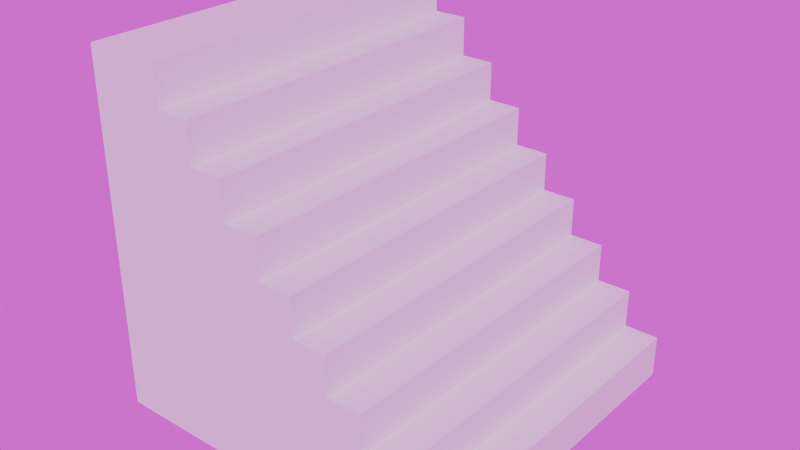 # Source: Stairs.blend  (saved by Blender 4.1.24; exported with 4.5.12 LTS)
import bpy
from mathutils import Matrix  # noqa: F401  (used for matrix-valued properties, if any)

bpy.ops.wm.read_factory_settings(use_empty=True)
scene = bpy.context.scene
scene.name = 'Scene'

# ---- collections
col_collection = bpy.data.collections.new('Collection'); scene.collection.children.link(col_collection)

# ---- materials (node trees are filled in below, after node groups)
mat_material = bpy.data.materials.new('Material')
mat_material.alpha_threshold = 0.0
mat_material.use_transparent_shadow = False
mat_material.roughness = 0.5
mat_material.line_color = (0.0, 0.0, 0.0, 1.0)

# ---- material node trees
mat_material.use_nodes = True; mat_material.node_tree.nodes.clear()
_N = mat_material.node_tree.nodes; _L = mat_material.node_tree.links
n0 = _N.new('ShaderNodeOutputMaterial'); n0.name = 'Material Output'; n0.location = (300, 300)
n1 = _N.new('ShaderNodeBsdfPrincipled'); n1.name = 'Principled BSDF'; n1.location = (10, 300)
n1.inputs[3].default_value = 1.45
_L.new(n1.outputs[0], n0.inputs[0])
n0.is_active_output = True

# ---- world
world_world = bpy.data.worlds.new('World'); scene.world = world_world
world_world.use_nodes = True; world_world.node_tree.nodes.clear()
_N = world_world.node_tree.nodes; _L = world_world.node_tree.links
n0 = _N.new('ShaderNodeOutputWorld'); n0.name = 'World Output'; n0.location = (300, 300)
n1 = _N.new('ShaderNodeBackground'); n1.name = 'Background'; n1.location = (10, 300)
n2 = _N.new('ShaderNodeTexImage'); n2.name = 'Image Texture'; n2.location = (-280, 280)
_L.new(n1.outputs[0], n0.inputs[0])
_L.new(n2.outputs[0], n1.inputs[0])
n0.is_active_output = True
world_world.color = (0.05088, 0.05088, 0.05088)
world_world.use_sun_shadow = False
world_world.sun_shadow_jitter_overblur = 0.0

# ---- meshes
me_cube = bpy.data.meshes.new('Cube')
me_cube.from_pydata([(1.0, 1.0, -1.0), (1.0, -1.0, -1.0), (-1.0, 1.0, 1.0), (-1.0, 1.0, -1.0), (-1.0, -1.0, 1.0), (-1.0, -1.0, -1.0), (-0.7595, 1.0, 1.0), (1.0, 1.0, -0.7595), (-0.564, 1.0, 1.0), (-0.564, 1.0, 0.7801), (-0.3685, 1.0, 0.7801), (-0.3685, 1.0, 0.5601), (-0.173, 1.0, 0.5601), (-0.173, 1.0, 0.3402), (0.02248, 1.0, 0.3402), (0.02248, 1.0, 0.1202), (0.218, 1.0, 0.1202), (0.218, 1.0, -0.09971), (0.4135, 1.0, -0.09971), (0.4135, 1.0, -0.3196), (0.609, 1.0, -0.3196), (0.609, 1.0, -0.5396), (0.8045, 1.0, -0.5396), (0.8045, 1.0, -0.7595), (1.0, -1.0, -0.7595), (-0.7595, -1.0, 1.0), (0.8045, -1.0, -0.7595), (0.8045, -1.0, -0.5396), (0.609, -1.0, -0.5396), (0.609, -1.0, -0.3196), (0.4135, -1.0, -0.3196), (0.4135, -1.0, -0.09971), (0.218, -1.0, -0.09971), (0.218, -1.0, 0.1202), (0.02248, -1.0, 0.1202), (0.02248, -1.0, 0.3402), (-0.173, -1.0, 0.3402), (-0.173, -1.0, 0.5601), (-0.3685, -1.0, 0.5601), (-0.3685, -1.0, 0.7801), (-0.564, -1.0, 0.7801), (-0.564, -1.0, 1.0)], [], [(1, 24, 26, 27, 28, 29, 30, 31, 32, 33, 34, 35, 36, 37, 38, 39, 40, 41, 25, 4, 5), (5, 4, 2, 3), (3, 0, 1, 5), (6, 2, 4, 25), (0, 7, 24, 1), (6, 25, 41, 8), (8, 41, 40, 9), (9, 40, 39, 10), (10, 39, 38, 11), (11, 38, 37, 12), (12, 37, 36, 13), (13, 36, 35, 14), (14, 35, 34, 15), (15, 34, 33, 16), (16, 33, 32, 17), (17, 32, 31, 18), (18, 31, 30, 19), (19, 30, 29, 20), (20, 29, 28, 21), (21, 28, 27, 22), (22, 27, 26, 23), (23, 26, 24, 7), (3, 2, 6, 8, 9, 10, 11, 12, 13, 14, 15, 16, 17, 18, 19, 20, 21, 22, 23, 7, 0)])
_uv = me_cube.uv_layers.new(name='UVMap')
_uv.uv.foreach_set('vector', [0.375, 0.75, 0.4051, 0.75, 0.4051, 0.7744, 0.4326, 0.7744, 0.4326, 0.7989, 0.46, 0.7989, 0.46, 0.8233, 0.4875, 0.8233, 0.4875, 0.8478, 0.515, 0.8478, 0.515, 0.8722, 0.5425, 0.8722, 0.5425, 0.8966, 0.57, 0.8966, 0.57, 0.9211, 0.5975, 0.9211, 0.5975, 0.9455, 0.625, 0.9455, 0.625, 0.9699, 0.625, 1.0, 0.375, 1.0, 0.375, 0.0, 0.625, 0.0, 0.625, 0.25, 0.375, 0.25, 0.125, 0.5, 0.375, 0.5, 0.375, 0.75, 0.125, 0.75, 0.8449, 0.5, 0.875, 0.5, 0.875, 0.75, 0.8449, 0.75, 0.375, 0.5, 0.4051, 0.5, 0.4051, 0.75, 0.375, 0.75, 0.8449, 0.5, 0.8449, 0.75, 0.8205, 0.75, 0.8205, 0.5, 0.8205, 0.5, 0.8205, 0.75, 0.8205, 0.75, 0.8205, 0.5, 0.8205, 0.5, 0.8205, 0.75, 0.7961, 0.75, 0.7961, 0.5, 0.7961, 0.5, 0.7961, 0.75, 0.7961, 0.75, 0.7961, 0.5, 0.7961, 0.5, 0.7961, 0.75, 0.7716, 0.75, 0.7716, 0.5, 0.7716, 0.5, 0.7716, 0.75, 0.7716, 0.75, 0.7716, 0.5, 0.7716, 0.5, 0.7716, 0.75, 0.7472, 0.75, 0.7472, 0.5, 0.7472, 0.5, 0.7472, 0.75, 0.7472, 0.75, 0.7472, 0.5, 0.7472, 0.5, 0.7472, 0.75, 0.515, 0.75, 0.515, 0.5, 0.515, 0.5, 0.515, 0.75, 0.4875, 0.75, 0.4875, 0.5, 0.4875, 0.5, 0.4875, 0.75, 0.4875, 0.75, 0.4875, 0.5, 0.4875, 0.5, 0.4875, 0.75, 0.46, 0.75, 0.46, 0.5, 0.46, 0.5, 0.46, 0.75, 0.46, 0.75, 0.46, 0.5, 0.46, 0.5, 0.46, 0.75, 0.4326, 0.75, 0.4326, 0.5, 0.4326, 0.5, 0.4326, 0.75, 0.4326, 0.75, 0.4326, 0.5, 0.4326, 0.5, 0.4326, 0.75, 0.4051, 0.75, 0.4051, 0.5, 0.4051, 0.5, 0.4051, 0.75, 0.4051, 0.75, 0.4051, 0.5, 0.375, 0.25, 0.625, 0.25, 0.625, 0.2801, 0.625, 0.3045, 0.5975, 0.3045, 0.5975, 0.3289, 0.57, 0.3289, 0.57, 0.3534, 0.5425, 0.3534, 0.5425, 0.3778, 0.515, 0.3778, 0.515, 0.4022, 0.4875, 0.4022, 0.4875, 0.4267, 0.46, 0.4267, 0.46, 0.4511, 0.4326, 0.4511, 0.4326, 0.4756, 0.4051, 0.4756, 0.4051, 0.5, 0.375, 0.5])
me_cube.materials.append(mat_material)
me_cube.use_mirror_vertex_groups = False
me_cube.update()

# ---- objects
ob_cube = bpy.data.objects.new('Cube', me_cube)

# ---- transforms, parenting, visibility, modifiers, constraints
ob_cube.location = (0.0, 0.0, 3.0)
ob_cube.scale = (3.0, 3.0, 3.0)
ob_cube.lock_rotations_4d = False
ob_cube.empty_display_type = 'ARROWS'
ob_cube.lineart.crease_threshold = 0.0

# ---- collection membership
col_collection.objects.link(ob_cube)

# ---- scene / render settings (as saved in the file)
scene.frame_start = 1; scene.frame_end = 250; scene.frame_set(1)
scene.render.engine = 'BLENDER_EEVEE_NEXT'
scene.cycles.sampling_pattern = 'TABULATED_SOBOL'
scene.eevee.ray_tracing_options.trace_max_roughness = 0.0
bpy.context.view_layer.update()

# ---- added for rendering (the .blend has no active camera and no usable light): camera, sun
cam_auto = bpy.data.cameras.new('AutoCamera')
cam_auto.lens = 50.0
cam_auto.sensor_width = 36.0
cam_auto.clip_end = 1000.0
ob_auto_camera = bpy.data.objects.new('AutoCamera', cam_auto)
scene.collection.objects.link(ob_auto_camera)
ob_auto_camera.location = (9.61522, -11.5383, 10.6922)
ob_auto_camera.rotation_euler = (1.09748, -7.21219e-08, 0.694738)
scene.camera = ob_auto_camera
light_auto_sun = bpy.data.lights.new('AutoSun', 'SUN')
light_auto_sun.energy = 3.0
light_auto_sun.angle = 0.0523599
ob_auto_sun = bpy.data.objects.new('AutoSun', light_auto_sun)
scene.collection.objects.link(ob_auto_sun)
ob_auto_sun.rotation_euler = (0.872665, 0.174533, 0.523599)
bpy.context.view_layer.update()
